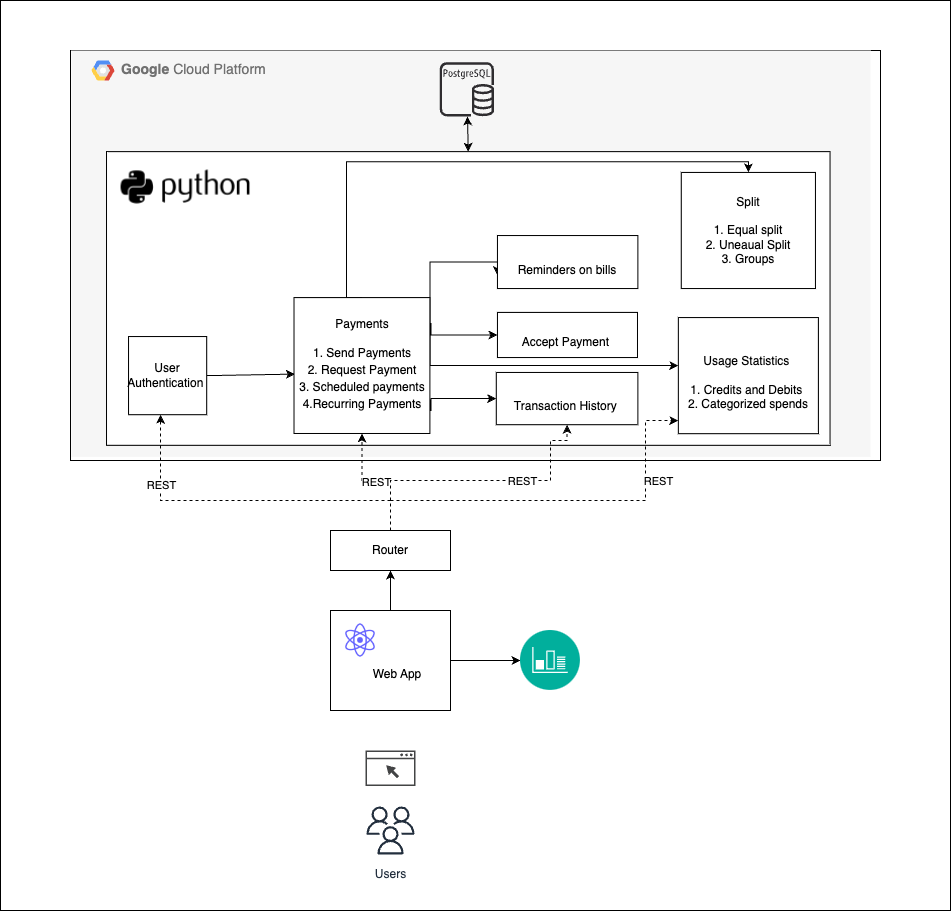

The diagram above was exported from draw.io. Its source (the exported page's mxGraphModel, read from the mxfile embedded in the PNG):
<mxGraphModel dx="1804" dy="571" grid="1" gridSize="10" guides="1" tooltips="1" connect="1" arrows="1" fold="1" page="1" pageScale="1" pageWidth="850" pageHeight="1100" math="0" shadow="0">
  <root>
    <mxCell id="0" />
    <mxCell id="1" parent="0" />
    <mxCell id="f-CoYy3oNQbrgrocUJV--88" value="" style="rounded=0;whiteSpace=wrap;html=1;" vertex="1" parent="1">
      <mxGeometry x="-10" y="10" width="950" height="910" as="geometry" />
    </mxCell>
    <mxCell id="f-CoYy3oNQbrgrocUJV--86" value="" style="rounded=0;whiteSpace=wrap;html=1;" vertex="1" parent="1">
      <mxGeometry x="60" y="60" width="810" height="410" as="geometry" />
    </mxCell>
    <mxCell id="f-CoYy3oNQbrgrocUJV--4" value="Users" style="sketch=0;outlineConnect=0;fontColor=#232F3E;gradientColor=none;strokeColor=#232F3E;fillColor=#ffffff;dashed=0;verticalLabelPosition=bottom;verticalAlign=top;align=center;html=1;fontSize=12;fontStyle=0;aspect=fixed;shape=mxgraph.aws4.resourceIcon;resIcon=mxgraph.aws4.users;" vertex="1" parent="1">
      <mxGeometry x="350" y="810" width="60" height="60" as="geometry" />
    </mxCell>
    <mxCell id="f-CoYy3oNQbrgrocUJV--5" value="" style="sketch=0;pointerEvents=1;shadow=0;dashed=0;html=1;strokeColor=none;fillColor=#434445;aspect=fixed;labelPosition=center;verticalLabelPosition=bottom;verticalAlign=top;align=center;outlineConnect=0;shape=mxgraph.vvd.web_browser;" vertex="1" parent="1">
      <mxGeometry x="355" y="760" width="50" height="35.5" as="geometry" />
    </mxCell>
    <mxCell id="f-CoYy3oNQbrgrocUJV--51" value="" style="edgeStyle=orthogonalEdgeStyle;rounded=0;orthogonalLoop=1;jettySize=auto;html=1;" edge="1" parent="1" source="f-CoYy3oNQbrgrocUJV--6" target="f-CoYy3oNQbrgrocUJV--17">
      <mxGeometry relative="1" as="geometry" />
    </mxCell>
    <mxCell id="f-CoYy3oNQbrgrocUJV--82" style="rounded=0;orthogonalLoop=1;jettySize=auto;html=1;exitX=1;exitY=0.5;exitDx=0;exitDy=0;entryX=0;entryY=0.5;entryDx=0;entryDy=0;" edge="1" parent="1" source="f-CoYy3oNQbrgrocUJV--6" target="f-CoYy3oNQbrgrocUJV--80">
      <mxGeometry relative="1" as="geometry" />
    </mxCell>
    <mxCell id="f-CoYy3oNQbrgrocUJV--6" value="" style="rounded=0;whiteSpace=wrap;html=1;" vertex="1" parent="1">
      <mxGeometry x="320" y="620" width="120" height="100" as="geometry" />
    </mxCell>
    <mxCell id="f-CoYy3oNQbrgrocUJV--7" value="Web App" style="text;html=1;strokeColor=none;fillColor=none;align=center;verticalAlign=middle;whiteSpace=wrap;rounded=0;" vertex="1" parent="1">
      <mxGeometry x="357" y="669" width="60" height="30" as="geometry" />
    </mxCell>
    <mxCell id="f-CoYy3oNQbrgrocUJV--12" value="" style="shape=image;html=1;verticalAlign=top;verticalLabelPosition=bottom;labelBackgroundColor=#ffffff;imageAspect=0;aspect=fixed;image=https://cdn1.iconfinder.com/data/icons/unicons-line-vol-5/24/react-128.png" vertex="1" parent="1">
      <mxGeometry x="330" y="630" width="40" height="40" as="geometry" />
    </mxCell>
    <mxCell id="f-CoYy3oNQbrgrocUJV--15" value="&lt;b&gt;Google &lt;/b&gt;Cloud Platform" style="fillColor=#F6F6F6;strokeColor=none;shadow=0;gradientColor=none;fontSize=14;align=left;spacing=10;fontColor=#717171;9E9E9E;verticalAlign=top;spacingTop=-4;fontStyle=0;spacingLeft=40;html=1;whiteSpace=wrap;aspect=fixed;" vertex="1" parent="1">
      <mxGeometry x="61" y="60" width="799" height="406.42" as="geometry" />
    </mxCell>
    <mxCell id="f-CoYy3oNQbrgrocUJV--76" style="rounded=0;orthogonalLoop=1;jettySize=auto;html=1;exitX=0.5;exitY=0;exitDx=0;exitDy=0;startArrow=classic;startFill=1;" edge="1" parent="f-CoYy3oNQbrgrocUJV--15" source="f-CoYy3oNQbrgrocUJV--70" target="f-CoYy3oNQbrgrocUJV--48">
      <mxGeometry relative="1" as="geometry" />
    </mxCell>
    <mxCell id="f-CoYy3oNQbrgrocUJV--70" value="" style="rounded=0;whiteSpace=wrap;html=1;" vertex="1" parent="f-CoYy3oNQbrgrocUJV--15">
      <mxGeometry x="35.014405063291136" y="101.13975711726061" width="723.5298987341772" height="293.66939876567795" as="geometry" />
    </mxCell>
    <mxCell id="f-CoYy3oNQbrgrocUJV--16" value="" style="shape=mxgraph.gcp2.google_cloud_platform;fillColor=#F6F6F6;strokeColor=none;shadow=0;gradientColor=none;" vertex="1" parent="f-CoYy3oNQbrgrocUJV--15">
      <mxGeometry width="23" height="20" relative="1" as="geometry">
        <mxPoint x="20" y="10" as="offset" />
      </mxGeometry>
    </mxCell>
    <mxCell id="f-CoYy3oNQbrgrocUJV--62" style="rounded=0;orthogonalLoop=1;jettySize=auto;html=1;exitX=1;exitY=0.5;exitDx=0;exitDy=0;entryX=0.007;entryY=0.563;entryDx=0;entryDy=0;entryPerimeter=0;" edge="1" parent="f-CoYy3oNQbrgrocUJV--15" source="f-CoYy3oNQbrgrocUJV--18" target="f-CoYy3oNQbrgrocUJV--21">
      <mxGeometry relative="1" as="geometry" />
    </mxCell>
    <mxCell id="f-CoYy3oNQbrgrocUJV--18" value="User Authentication&amp;nbsp;" style="whiteSpace=wrap;html=1;aspect=fixed;" vertex="1" parent="f-CoYy3oNQbrgrocUJV--15">
      <mxGeometry x="57.04253164556963" y="286.0535750547482" width="78.17051898734178" height="78.17051898734178" as="geometry" />
    </mxCell>
    <mxCell id="f-CoYy3oNQbrgrocUJV--63" style="edgeStyle=orthogonalEdgeStyle;rounded=0;orthogonalLoop=1;jettySize=auto;html=1;exitX=1;exitY=0.5;exitDx=0;exitDy=0;entryX=0;entryY=0.5;entryDx=0;entryDy=0;" edge="1" parent="f-CoYy3oNQbrgrocUJV--15" source="f-CoYy3oNQbrgrocUJV--21" target="f-CoYy3oNQbrgrocUJV--26">
      <mxGeometry relative="1" as="geometry">
        <Array as="points">
          <mxPoint x="359.4333008763386" y="272.8820000000001" />
        </Array>
      </mxGeometry>
    </mxCell>
    <mxCell id="f-CoYy3oNQbrgrocUJV--64" style="edgeStyle=orthogonalEdgeStyle;rounded=0;orthogonalLoop=1;jettySize=auto;html=1;exitX=1;exitY=0.75;exitDx=0;exitDy=0;entryX=0;entryY=0.5;entryDx=0;entryDy=0;" edge="1" parent="f-CoYy3oNQbrgrocUJV--15" source="f-CoYy3oNQbrgrocUJV--21" target="f-CoYy3oNQbrgrocUJV--28">
      <mxGeometry relative="1" as="geometry">
        <Array as="points">
          <mxPoint x="359.4333008763386" y="359.97200000000015" />
        </Array>
      </mxGeometry>
    </mxCell>
    <mxCell id="f-CoYy3oNQbrgrocUJV--65" style="edgeStyle=orthogonalEdgeStyle;rounded=0;orthogonalLoop=1;jettySize=auto;html=1;exitX=1;exitY=0.25;exitDx=0;exitDy=0;entryX=0;entryY=0.75;entryDx=0;entryDy=0;" edge="1" parent="f-CoYy3oNQbrgrocUJV--15" source="f-CoYy3oNQbrgrocUJV--21" target="f-CoYy3oNQbrgrocUJV--41">
      <mxGeometry relative="1" as="geometry">
        <Array as="points">
          <mxPoint x="358.0329113924051" y="211.3820923750747" />
          <mxPoint x="425.7962025316456" y="211.3820923750747" />
        </Array>
      </mxGeometry>
    </mxCell>
    <mxCell id="f-CoYy3oNQbrgrocUJV--66" style="edgeStyle=orthogonalEdgeStyle;rounded=0;orthogonalLoop=1;jettySize=auto;html=1;exitX=0.5;exitY=0;exitDx=0;exitDy=0;entryX=0.5;entryY=0;entryDx=0;entryDy=0;" edge="1" parent="f-CoYy3oNQbrgrocUJV--15" source="f-CoYy3oNQbrgrocUJV--21" target="f-CoYy3oNQbrgrocUJV--44">
      <mxGeometry relative="1" as="geometry">
        <Array as="points">
          <mxPoint x="275.0987341772152" y="246.78100736611592" />
          <mxPoint x="275.0987341772152" y="111.25373282898668" />
          <mxPoint x="676.6215189873418" y="111.25373282898668" />
        </Array>
      </mxGeometry>
    </mxCell>
    <mxCell id="f-CoYy3oNQbrgrocUJV--78" style="edgeStyle=orthogonalEdgeStyle;rounded=0;orthogonalLoop=1;jettySize=auto;html=1;exitX=1;exitY=0.5;exitDx=0;exitDy=0;" edge="1" parent="f-CoYy3oNQbrgrocUJV--15" source="f-CoYy3oNQbrgrocUJV--21" target="f-CoYy3oNQbrgrocUJV--46">
      <mxGeometry relative="1" as="geometry">
        <Array as="points">
          <mxPoint x="545.1405063291139" y="315.55604220585315" />
          <mxPoint x="545.1405063291139" y="315.55604220585315" />
        </Array>
      </mxGeometry>
    </mxCell>
    <mxCell id="f-CoYy3oNQbrgrocUJV--21" value="Payments&lt;br&gt;&lt;br&gt;1. Send Payments&lt;br&gt;2.&amp;nbsp;Request Payment&lt;span style=&quot;accent-color: auto; place-content: normal; place-items: normal; place-self: auto; alignment-baseline: auto; animation: 0s ease 0s 1 normal none running none; app-region: none; appearance: none; aspect-ratio: auto; backdrop-filter: none; backface-visibility: visible; background: none 0% 0% / auto repeat scroll padding-box border-box rgba(0, 0, 0, 0); background-blend-mode: normal; baseline-shift: 0px; baseline-source: auto; border-image: none 100% / 1 / 0 stretch; border-color: rgb(0, 0, 0); border-collapse: separate; border-end-end-radius: 0px; border-end-start-radius: 0px; border-width: 0px; border-style: none; border-spacing: 0px; border-start-end-radius: 0px; border-start-start-radius: 0px; border-radius: 0px; inset: auto; box-shadow: none; box-sizing: content-box; break-after: auto; break-before: auto; break-inside: auto; buffered-rendering: auto; caption-side: top; caret-color: rgb(0, 0, 0); clear: none; clip: auto; clip-path: none; clip-rule: nonzero; color-interpolation: srgb; color-interpolation-filters: linearrgb; color-rendering: auto; color-scheme: normal; columns: auto; column-fill: balance; gap: normal; column-rule: 0px none rgb(0, 0, 0); column-span: none; contain: none; contain-intrinsic-block-size: none; contain-intrinsic-size: none; contain-intrinsic-inline-size: none; container: none; content: normal; content-visibility: visible; counter-increment: none; counter-reset: none; counter-set: none; cursor: text; cx: 0px; cy: 0px; d: none; direction: ltr; display: inline; dominant-baseline: auto; empty-cells: show; fill: rgb(0, 0, 0); fill-opacity: 1; fill-rule: nonzero; filter: none; flex: 0 1 auto; flex-flow: row nowrap; float: none; flood-color: rgb(0, 0, 0); flood-opacity: 1; font-family: WordVisi_MSFontService, Arial, Arial_EmbeddedFont, Arial_MSFontService, sans-serif; font-feature-settings: normal; font-kerning: none; font-optical-sizing: auto; font-palette: normal; font-size: 14.6667px; font-stretch: 100%; font-synthesis: weight style small-caps; font-variant-ligatures: no-common-ligatures no-discretionary-ligatures no-historical-ligatures no-contextual; font-variant-numeric: normal; font-variant-east-asian: normal; font-variant-alternates: normal; font-variation-settings: normal; forced-color-adjust: auto; grid-area: auto / auto / auto / auto; grid: auto-flow auto / none; height: auto; hyphenate-character: auto; hyphenate-limit-chars: auto; hyphens: manual; image-orientation: from-image; image-rendering: auto; initial-letter: normal; inline-size: auto; inset-block: auto; inset-inline: auto; isolation: auto; lighting-color: rgb(255, 255, 255); line-break: auto; line-height: 19.55px; list-style: outside none lower-alpha; margin: 0px; marker: none; mask: none; mask-type: luminance; math-depth: 0; math-shift: normal; math-style: normal; max-height: none; max-width: none; min-height: 0px; min-width: 0px; mix-blend-mode: normal; object-fit: fill; object-position: 50% 50%; object-view-box: none; offset: none 0px auto 0deg; opacity: 1; order: 0; outline: rgb(0, 0, 0) none 0px; outline-offset: 0px; overflow: visible; overflow-anchor: auto; overflow-clip-margin: 0px; overflow-wrap: break-word; overscroll-behavior-block: auto; overscroll-behavior-inline: auto; overscroll-behavior: auto; padding: 0px; page: auto; paint-order: normal; perspective: none; perspective-origin: 0px 0px; pointer-events: auto; position: static; quotes: auto; r: 0px; resize: none; rotate: none; ruby-position: over; rx: auto; ry: auto; scale: none; scroll-behavior: auto; scroll-margin-block: 0px; scroll-margin: 0px; scroll-margin-inline: 0px; scroll-padding-block: auto; scroll-padding: auto; scroll-padding-inline: auto; scroll-snap-align: none; scroll-snap-stop: normal; scroll-snap-type: none; scrollbar-gutter: auto; shape-image-threshold: 0; shape-margin: 0px; shape-outside: none; shape-rendering: auto; speak: normal; stop-color: rgb(0, 0, 0); stop-opacity: 1; stroke: none; stroke-dasharray: none; stroke-dashoffset: 0px; stroke-linecap: butt; stroke-linejoin: miter; stroke-miterlimit: 4; stroke-opacity: 1; stroke-width: 1px; tab-size: 8; table-layout: auto; text-align: left; text-align-last: auto; text-anchor: start; text-combine-upright: none; text-decoration-style: solid; text-decoration-color: rgb(0, 0, 0); text-decoration-skip-ink: auto; text-emphasis: none rgb(0, 0, 0); text-emphasis-position: over; text-orientation: mixed; text-overflow: clip; text-rendering: auto; text-shadow: none; text-size-adjust: auto; text-underline-offset: auto; text-underline-position: auto; touch-action: auto; transform: none; transform-box: view-box; transform-origin: 0px 0px; transform-style: flat; transition: all 0s ease 0s; translate: none; unicode-bidi: normal; user-select: text; vector-effect: none; vertical-align: baseline; view-transition-name: none; visibility: visible; border-block-end: 0px none rgb(0, 0, 0); border-block-start: 0px none rgb(0, 0, 0); border-inline-end: 0px none rgb(0, 0, 0); -webkit-border-image: none; border-inline-start: 0px none rgb(0, 0, 0); -webkit-box-align: stretch; -webkit-box-decoration-break: slice; -webkit-box-direction: normal; -webkit-box-flex: 0; -webkit-box-ordinal-group: 1; -webkit-box-orient: horizontal; -webkit-box-pack: start; -webkit-font-smoothing: auto; -webkit-highlight: none; -webkit-line-break: auto; -webkit-locale: &amp;quot;EN&amp;quot;; block-size: auto; margin-block: 0px; margin-inline: 0px; -webkit-mask-box-image-source: none; -webkit-mask-box-image-slice: 0 fill; -webkit-mask-box-image-width: auto; -webkit-mask-box-image-outset: 0; -webkit-mask-box-image-repeat: stretch; -webkit-mask: none 0% 0% / auto repeat border-box border-box; -webkit-mask-composite: source-over; max-block-size: none; max-inline-size: none; min-block-size: 0px; min-inline-size: 0px; padding-block: 0px; padding-inline: 0px; -webkit-print-color-adjust: economy; -webkit-rtl-ordering: logical; -webkit-ruby-position: before; -webkit-tap-highlight-color: rgba(0, 0, 0, 0); -webkit-text-combine: none; -webkit-text-fill-color: rgb(0, 0, 0); -webkit-text-orientation: vertical-right; -webkit-text-security: none; -webkit-text-stroke-color: rgb(0, 0, 0); -webkit-user-drag: none; -webkit-user-modify: read-only; -webkit-writing-mode: horizontal-tb; width: auto; will-change: auto; word-break: normal; writing-mode: horizontal-tb; x: 0px; y: 0px; z-index: auto; zoom: 1;&quot; class=&quot;TextRun SCXW134098492 BCX0&quot; lang=&quot;EN&quot; data-contrast=&quot;auto&quot;&gt;&lt;/span&gt;&lt;br&gt;3.&amp;nbsp;Scheduled payments&lt;br&gt;&lt;span style=&quot;accent-color: auto; place-content: normal; place-items: normal; place-self: auto; alignment-baseline: auto; animation: 0s ease 0s 1 normal none running none; app-region: none; appearance: none; aspect-ratio: auto; backdrop-filter: none; backface-visibility: visible; background: none 0% 0% / auto repeat scroll padding-box border-box rgba(0, 0, 0, 0); background-blend-mode: normal; baseline-shift: 0px; baseline-source: auto; border-image: none 100% / 1 / 0 stretch; border-color: rgb(0, 0, 0); border-collapse: separate; border-end-end-radius: 0px; border-end-start-radius: 0px; border-width: 0px; border-style: none; border-spacing: 0px; border-start-end-radius: 0px; border-start-start-radius: 0px; border-radius: 0px; inset: auto; box-shadow: none; box-sizing: content-box; break-after: auto; break-before: auto; break-inside: auto; buffered-rendering: auto; caption-side: top; caret-color: rgb(0, 0, 0); clear: none; clip: auto; clip-path: none; clip-rule: nonzero; color-interpolation: srgb; color-interpolation-filters: linearrgb; color-rendering: auto; color-scheme: normal; columns: auto; column-fill: balance; gap: normal; column-rule: 0px none rgb(0, 0, 0); column-span: none; contain: none; contain-intrinsic-block-size: none; contain-intrinsic-size: none; contain-intrinsic-inline-size: none; container: none; content: normal; content-visibility: visible; counter-increment: none; counter-reset: none; counter-set: none; cursor: text; cx: 0px; cy: 0px; d: none; direction: ltr; display: inline; dominant-baseline: auto; empty-cells: show; fill: rgb(0, 0, 0); fill-opacity: 1; fill-rule: nonzero; filter: none; flex: 0 1 auto; flex-flow: row nowrap; float: none; flood-color: rgb(0, 0, 0); flood-opacity: 1; font-family: WordVisi_MSFontService, Arial, Arial_EmbeddedFont, Arial_MSFontService, sans-serif; font-feature-settings: normal; font-kerning: none; font-optical-sizing: auto; font-palette: normal; font-size: 14.6667px; font-stretch: 100%; font-synthesis: weight style small-caps; font-variant-ligatures: no-common-ligatures no-discretionary-ligatures no-historical-ligatures no-contextual; font-variant-numeric: normal; font-variant-east-asian: normal; font-variant-alternates: normal; font-variation-settings: normal; forced-color-adjust: auto; grid-area: auto / auto / auto / auto; grid: auto-flow auto / none; height: auto; hyphenate-character: auto; hyphenate-limit-chars: auto; hyphens: manual; image-orientation: from-image; image-rendering: auto; initial-letter: normal; inline-size: auto; inset-block: auto; inset-inline: auto; isolation: auto; lighting-color: rgb(255, 255, 255); line-break: auto; line-height: 19.55px; list-style: outside none lower-alpha; margin: 0px; marker: none; mask: none; mask-type: luminance; math-depth: 0; math-shift: normal; math-style: normal; max-height: none; max-width: none; min-height: 0px; min-width: 0px; mix-blend-mode: normal; object-fit: fill; object-position: 50% 50%; object-view-box: none; offset: none 0px auto 0deg; opacity: 1; order: 0; outline: rgb(0, 0, 0) none 0px; outline-offset: 0px; overflow: visible; overflow-anchor: auto; overflow-clip-margin: 0px; overflow-wrap: break-word; overscroll-behavior-block: auto; overscroll-behavior-inline: auto; overscroll-behavior: auto; padding: 0px; page: auto; paint-order: normal; perspective: none; perspective-origin: 0px 0px; pointer-events: auto; position: static; quotes: auto; r: 0px; resize: none; rotate: none; ruby-position: over; rx: auto; ry: auto; scale: none; scroll-behavior: auto; scroll-margin-block: 0px; scroll-margin: 0px; scroll-margin-inline: 0px; scroll-padding-block: auto; scroll-padding: auto; scroll-padding-inline: auto; scroll-snap-align: none; scroll-snap-stop: normal; scroll-snap-type: none; scrollbar-gutter: auto; shape-image-threshold: 0; shape-margin: 0px; shape-outside: none; shape-rendering: auto; speak: normal; stop-color: rgb(0, 0, 0); stop-opacity: 1; stroke: none; stroke-dasharray: none; stroke-dashoffset: 0px; stroke-linecap: butt; stroke-linejoin: miter; stroke-miterlimit: 4; stroke-opacity: 1; stroke-width: 1px; tab-size: 8; table-layout: auto; text-align: left; text-align-last: auto; text-anchor: start; text-combine-upright: none; text-decoration-style: solid; text-decoration-color: rgb(0, 0, 0); text-decoration-skip-ink: auto; text-emphasis: none rgb(0, 0, 0); text-emphasis-position: over; text-orientation: mixed; text-overflow: clip; text-rendering: auto; text-shadow: none; text-size-adjust: auto; text-underline-offset: auto; text-underline-position: auto; touch-action: auto; transform: none; transform-box: view-box; transform-origin: 0px 0px; transform-style: flat; transition: all 0s ease 0s; translate: none; unicode-bidi: normal; user-select: text; vector-effect: none; vertical-align: baseline; view-transition-name: none; visibility: visible; border-block-end: 0px none rgb(0, 0, 0); border-block-start: 0px none rgb(0, 0, 0); border-inline-end: 0px none rgb(0, 0, 0); -webkit-border-image: none; border-inline-start: 0px none rgb(0, 0, 0); -webkit-box-align: stretch; -webkit-box-decoration-break: slice; -webkit-box-direction: normal; -webkit-box-flex: 0; -webkit-box-ordinal-group: 1; -webkit-box-orient: horizontal; -webkit-box-pack: start; -webkit-font-smoothing: auto; -webkit-highlight: none; -webkit-line-break: auto; -webkit-locale: &amp;quot;EN&amp;quot;; block-size: auto; margin-block: 0px; margin-inline: 0px; -webkit-mask-box-image-source: none; -webkit-mask-box-image-slice: 0 fill; -webkit-mask-box-image-width: auto; -webkit-mask-box-image-outset: 0; -webkit-mask-box-image-repeat: stretch; -webkit-mask: none 0% 0% / auto repeat border-box border-box; -webkit-mask-composite: source-over; max-block-size: none; max-inline-size: none; min-block-size: 0px; min-inline-size: 0px; padding-block: 0px; padding-inline: 0px; -webkit-print-color-adjust: economy; -webkit-rtl-ordering: logical; -webkit-ruby-position: before; -webkit-tap-highlight-color: rgba(0, 0, 0, 0); -webkit-text-combine: none; -webkit-text-fill-color: rgb(0, 0, 0); -webkit-text-orientation: vertical-right; -webkit-text-security: none; -webkit-text-stroke-color: rgb(0, 0, 0); -webkit-user-drag: none; -webkit-user-modify: read-only; -webkit-writing-mode: horizontal-tb; width: auto; will-change: auto; word-break: normal; writing-mode: horizontal-tb; x: 0px; y: 0px; z-index: auto; zoom: 1;&quot; class=&quot;TextRun SCXW76742041 BCX0&quot; lang=&quot;EN&quot; data-contrast=&quot;auto&quot;&gt;&lt;/span&gt;4.Recurring Payments" style="whiteSpace=wrap;html=1;aspect=fixed;" vertex="1" parent="f-CoYy3oNQbrgrocUJV--15">
      <mxGeometry x="222.50632911392407" y="247.10465458889115" width="135.8906835443038" height="135.8906835443038" as="geometry" />
    </mxCell>
    <mxCell id="f-CoYy3oNQbrgrocUJV--26" value="&lt;br&gt;Accept Payment&amp;nbsp;" style="rounded=0;whiteSpace=wrap;html=1;" vertex="1" parent="f-CoYy3oNQbrgrocUJV--15">
      <mxGeometry x="425.94791139240505" y="261.9014010551464" width="140.03739240506331" height="45.14878757714514" as="geometry" />
    </mxCell>
    <mxCell id="f-CoYy3oNQbrgrocUJV--28" value="&lt;br&gt;Transaction History&amp;nbsp;" style="rounded=0;whiteSpace=wrap;html=1;" vertex="1" parent="f-CoYy3oNQbrgrocUJV--15">
      <mxGeometry x="424.7746962025317" y="321.948074855664" width="141.6050506329114" height="52.26902647820029" as="geometry" />
    </mxCell>
    <mxCell id="f-CoYy3oNQbrgrocUJV--41" value="&lt;br&gt;Reminders on bills" style="rounded=0;whiteSpace=wrap;html=1;" vertex="1" parent="f-CoYy3oNQbrgrocUJV--15">
      <mxGeometry x="425.94791139240505" y="185.04529962174004" width="140.43183544303798" height="52.99723272944456" as="geometry" />
    </mxCell>
    <mxCell id="f-CoYy3oNQbrgrocUJV--44" value="Split&lt;br&gt;&lt;br&gt;1. Equal split&lt;br&gt;2. Uneaual Split&lt;br&gt;3. Groups" style="rounded=0;whiteSpace=wrap;html=1;" vertex="1" parent="f-CoYy3oNQbrgrocUJV--15">
      <mxGeometry x="609.7529211295026" y="121.92600000000014" width="134.20399221032136" height="116.12000000000012" as="geometry" />
    </mxCell>
    <mxCell id="f-CoYy3oNQbrgrocUJV--46" value="&lt;br&gt;Usage Statistics&amp;nbsp;&lt;br&gt;&lt;br&gt;1. Credits and Debits&amp;nbsp;&lt;br&gt;2. Categorized spends" style="rounded=0;whiteSpace=wrap;html=1;" vertex="1" parent="f-CoYy3oNQbrgrocUJV--15">
      <mxGeometry x="606.8354430379748" y="267.0760000000003" width="140.03894839337877" height="116.12000000000012" as="geometry" />
    </mxCell>
    <mxCell id="f-CoYy3oNQbrgrocUJV--48" value="" style="sketch=0;outlineConnect=0;fontColor=#232F3E;gradientColor=none;fillColor=#2F2D30;strokeColor=none;dashed=0;verticalLabelPosition=bottom;verticalAlign=top;align=center;html=1;fontSize=12;fontStyle=0;aspect=fixed;pointerEvents=1;shape=mxgraph.aws4.rds_postgresql_instance;" vertex="1" parent="f-CoYy3oNQbrgrocUJV--15">
      <mxGeometry x="368.146835443038" y="11.61084411706152" width="54.402797468354436" height="54.402797468354436" as="geometry" />
    </mxCell>
    <mxCell id="f-CoYy3oNQbrgrocUJV--77" value="" style="shape=image;html=1;verticalAlign=top;verticalLabelPosition=bottom;labelBackgroundColor=#ffffff;imageAspect=0;aspect=fixed;image=https://cdn4.iconfinder.com/data/icons/scripting-and-programming-languages/512/660277-Python_logo-128.png" vertex="1" parent="f-CoYy3oNQbrgrocUJV--15">
      <mxGeometry x="49.55822784810127" y="70.79782998208243" width="129.45822784810127" height="129.45822784810127" as="geometry" />
    </mxCell>
    <mxCell id="f-CoYy3oNQbrgrocUJV--54" style="edgeStyle=orthogonalEdgeStyle;rounded=0;orthogonalLoop=1;jettySize=auto;html=1;exitX=0.5;exitY=0;exitDx=0;exitDy=0;dashed=1;" edge="1" parent="1" source="f-CoYy3oNQbrgrocUJV--17" target="f-CoYy3oNQbrgrocUJV--18">
      <mxGeometry relative="1" as="geometry">
        <Array as="points">
          <mxPoint x="380" y="510" />
          <mxPoint x="150" y="510" />
        </Array>
      </mxGeometry>
    </mxCell>
    <mxCell id="f-CoYy3oNQbrgrocUJV--56" value="REST" style="edgeLabel;html=1;align=center;verticalAlign=middle;resizable=0;points=[];" vertex="1" connectable="0" parent="f-CoYy3oNQbrgrocUJV--54">
      <mxGeometry x="0.7892" y="-3" relative="1" as="geometry">
        <mxPoint x="-3" y="33" as="offset" />
      </mxGeometry>
    </mxCell>
    <mxCell id="f-CoYy3oNQbrgrocUJV--57" value="REST" style="edgeStyle=orthogonalEdgeStyle;rounded=0;orthogonalLoop=1;jettySize=auto;html=1;exitX=0.5;exitY=0;exitDx=0;exitDy=0;dashed=1;" edge="1" parent="1" source="f-CoYy3oNQbrgrocUJV--17" target="f-CoYy3oNQbrgrocUJV--21">
      <mxGeometry relative="1" as="geometry" />
    </mxCell>
    <mxCell id="f-CoYy3oNQbrgrocUJV--58" style="edgeStyle=orthogonalEdgeStyle;rounded=0;orthogonalLoop=1;jettySize=auto;html=1;exitX=0.5;exitY=0;exitDx=0;exitDy=0;entryX=0.5;entryY=1;entryDx=0;entryDy=0;dashed=1;" edge="1" parent="1" source="f-CoYy3oNQbrgrocUJV--17" target="f-CoYy3oNQbrgrocUJV--28">
      <mxGeometry relative="1" as="geometry">
        <Array as="points">
          <mxPoint x="380" y="490" />
          <mxPoint x="540" y="490" />
          <mxPoint x="540" y="450" />
        </Array>
      </mxGeometry>
    </mxCell>
    <mxCell id="f-CoYy3oNQbrgrocUJV--59" value="REST" style="edgeLabel;html=1;align=center;verticalAlign=middle;resizable=0;points=[];" vertex="1" connectable="0" parent="f-CoYy3oNQbrgrocUJV--58">
      <mxGeometry x="0.2842" relative="1" as="geometry">
        <mxPoint as="offset" />
      </mxGeometry>
    </mxCell>
    <mxCell id="f-CoYy3oNQbrgrocUJV--60" style="edgeStyle=orthogonalEdgeStyle;rounded=0;orthogonalLoop=1;jettySize=auto;html=1;exitX=0.5;exitY=0;exitDx=0;exitDy=0;dashed=1;" edge="1" parent="1" source="f-CoYy3oNQbrgrocUJV--17" target="f-CoYy3oNQbrgrocUJV--46">
      <mxGeometry relative="1" as="geometry">
        <Array as="points">
          <mxPoint x="380" y="510" />
          <mxPoint x="635" y="510" />
          <mxPoint x="635" y="430" />
        </Array>
      </mxGeometry>
    </mxCell>
    <mxCell id="f-CoYy3oNQbrgrocUJV--61" value="REST" style="edgeLabel;html=1;align=center;verticalAlign=middle;resizable=0;points=[];" vertex="1" connectable="0" parent="f-CoYy3oNQbrgrocUJV--60">
      <mxGeometry x="0.8704" y="-2" relative="1" as="geometry">
        <mxPoint x="5" y="58" as="offset" />
      </mxGeometry>
    </mxCell>
    <mxCell id="f-CoYy3oNQbrgrocUJV--17" value="Router" style="rounded=0;whiteSpace=wrap;html=1;" vertex="1" parent="1">
      <mxGeometry x="320" y="540" width="120" height="40" as="geometry" />
    </mxCell>
    <mxCell id="f-CoYy3oNQbrgrocUJV--80" value="" style="image;aspect=fixed;perimeter=ellipsePerimeter;html=1;align=center;shadow=0;dashed=0;fontColor=#4277BB;labelBackgroundColor=default;fontSize=12;spacingTop=3;image=img/lib/ibm/management/monitoring_metrics.svg;" vertex="1" parent="1">
      <mxGeometry x="509.9999999999999" y="640" width="60" height="60" as="geometry" />
    </mxCell>
  </root>
</mxGraphModel>